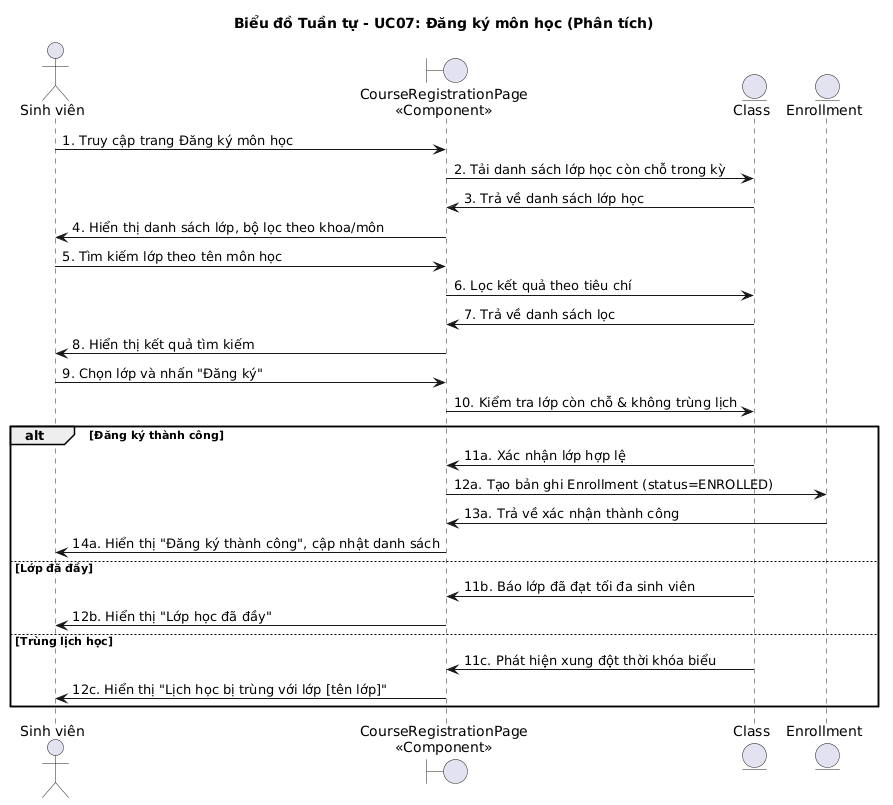

The diagram above was rendered by PlantUML. Its source (embedded in the PNG):
@startuml
skinparam linetype ortho
title Biểu đồ Tuần tự - UC07: Đăng ký môn học (Phân tích)

actor "Sinh viên" as SV
boundary "CourseRegistrationPage\n<<Component>>" as RegPage
entity "Class" as ClassEntity
entity "Enrollment" as EnrollEntity

SV -> RegPage : 1. Truy cập trang Đăng ký môn học
RegPage -> ClassEntity : 2. Tải danh sách lớp học còn chỗ trong kỳ
ClassEntity -> RegPage : 3. Trả về danh sách lớp học
RegPage -> SV : 4. Hiển thị danh sách lớp, bộ lọc theo khoa/môn

SV -> RegPage : 5. Tìm kiếm lớp theo tên môn học
RegPage -> ClassEntity : 6. Lọc kết quả theo tiêu chí
ClassEntity -> RegPage : 7. Trả về danh sách lọc
RegPage -> SV : 8. Hiển thị kết quả tìm kiếm

SV -> RegPage : 9. Chọn lớp và nhấn "Đăng ký"
RegPage -> ClassEntity : 10. Kiểm tra lớp còn chỗ & không trùng lịch

alt Đăng ký thành công
  ClassEntity -> RegPage : 11a. Xác nhận lớp hợp lệ
  RegPage -> EnrollEntity : 12a. Tạo bản ghi Enrollment (status=ENROLLED)
  EnrollEntity -> RegPage : 13a. Trả về xác nhận thành công
  RegPage -> SV : 14a. Hiển thị "Đăng ký thành công", cập nhật danh sách
else Lớp đã đầy
  ClassEntity -> RegPage : 11b. Báo lớp đã đạt tối đa sinh viên
  RegPage -> SV : 12b. Hiển thị "Lớp học đã đầy"
else Trùng lịch học
  ClassEntity -> RegPage : 11c. Phát hiện xung đột thời khóa biểu
  RegPage -> SV : 12c. Hiển thị "Lịch học bị trùng với lớp [tên lớp]"
end
@enduml